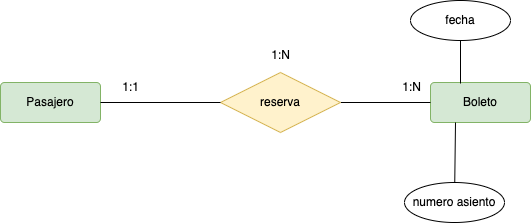

The diagram above was exported from draw.io. Its source (the exported page's mxGraphModel, read from the mxfile embedded in the PNG):
<mxGraphModel dx="687" dy="572" grid="1" gridSize="10" guides="1" tooltips="1" connect="1" arrows="1" fold="1" page="1" pageScale="1" pageWidth="827" pageHeight="1169" math="0" shadow="0">
  <root>
    <mxCell id="0" />
    <mxCell id="1" parent="0" />
    <mxCell id="2" value="Pasajero" style="rounded=1;arcSize=10;whiteSpace=wrap;html=1;align=center;fillColor=#d5e8d4;strokeColor=#82b366;" vertex="1" parent="1">
      <mxGeometry x="120" y="160" width="100" height="40" as="geometry" />
    </mxCell>
    <mxCell id="3" value="Boleto" style="rounded=1;arcSize=10;whiteSpace=wrap;html=1;align=center;fillColor=#d5e8d4;strokeColor=#82b366;" vertex="1" parent="1">
      <mxGeometry x="550" y="160" width="100" height="40" as="geometry" />
    </mxCell>
    <mxCell id="4" style="edgeStyle=none;html=1;entryX=0;entryY=0.5;entryDx=0;entryDy=0;endArrow=none;endFill=0;" edge="1" parent="1" source="5" target="3">
      <mxGeometry relative="1" as="geometry" />
    </mxCell>
    <mxCell id="5" value="reserva" style="shape=rhombus;perimeter=rhombusPerimeter;whiteSpace=wrap;html=1;align=center;fillColor=#fff2cc;strokeColor=#d6b656;" vertex="1" parent="1">
      <mxGeometry x="340" y="150" width="120" height="60" as="geometry" />
    </mxCell>
    <mxCell id="6" style="edgeStyle=none;html=1;endArrow=none;endFill=0;entryX=0;entryY=0.5;entryDx=0;entryDy=0;" edge="1" parent="1" source="2" target="5">
      <mxGeometry relative="1" as="geometry">
        <mxPoint x="340" y="180" as="targetPoint" />
      </mxGeometry>
    </mxCell>
    <mxCell id="7" value="1:N" style="text;html=1;align=center;verticalAlign=middle;resizable=0;points=[];autosize=1;strokeColor=none;fillColor=none;" vertex="1" parent="1">
      <mxGeometry x="380" y="118" width="40" height="30" as="geometry" />
    </mxCell>
    <mxCell id="8" value="1:1" style="text;html=1;align=center;verticalAlign=middle;resizable=0;points=[];autosize=1;strokeColor=none;fillColor=none;" vertex="1" parent="1">
      <mxGeometry x="230" y="150" width="40" height="30" as="geometry" />
    </mxCell>
    <mxCell id="9" value="1:N" style="text;html=1;align=center;verticalAlign=middle;resizable=0;points=[];autosize=1;strokeColor=none;fillColor=none;" vertex="1" parent="1">
      <mxGeometry x="511" y="150" width="40" height="30" as="geometry" />
    </mxCell>
    <mxCell id="10" value="fecha" style="ellipse;whiteSpace=wrap;html=1;align=center;strokeColor=default;verticalAlign=middle;fontFamily=Helvetica;fontSize=12;fontColor=default;fillColor=default;" vertex="1" parent="1">
      <mxGeometry x="530" y="78" width="100" height="40" as="geometry" />
    </mxCell>
    <mxCell id="11" style="edgeStyle=none;html=1;endArrow=none;endFill=0;" edge="1" parent="1" source="10">
      <mxGeometry relative="1" as="geometry">
        <mxPoint x="580" y="161" as="targetPoint" />
      </mxGeometry>
    </mxCell>
    <mxCell id="14" value="numero asiento" style="ellipse;whiteSpace=wrap;html=1;align=center;strokeColor=default;verticalAlign=middle;fontFamily=Helvetica;fontSize=12;fontColor=default;fillColor=default;" vertex="1" parent="1">
      <mxGeometry x="524" y="260" width="100" height="40" as="geometry" />
    </mxCell>
    <mxCell id="15" style="edgeStyle=none;html=1;endArrow=none;endFill=0;entryX=0.25;entryY=1;entryDx=0;entryDy=0;" edge="1" parent="1" source="14" target="3">
      <mxGeometry relative="1" as="geometry">
        <mxPoint x="590" y="210" as="targetPoint" />
      </mxGeometry>
    </mxCell>
  </root>
</mxGraphModel>